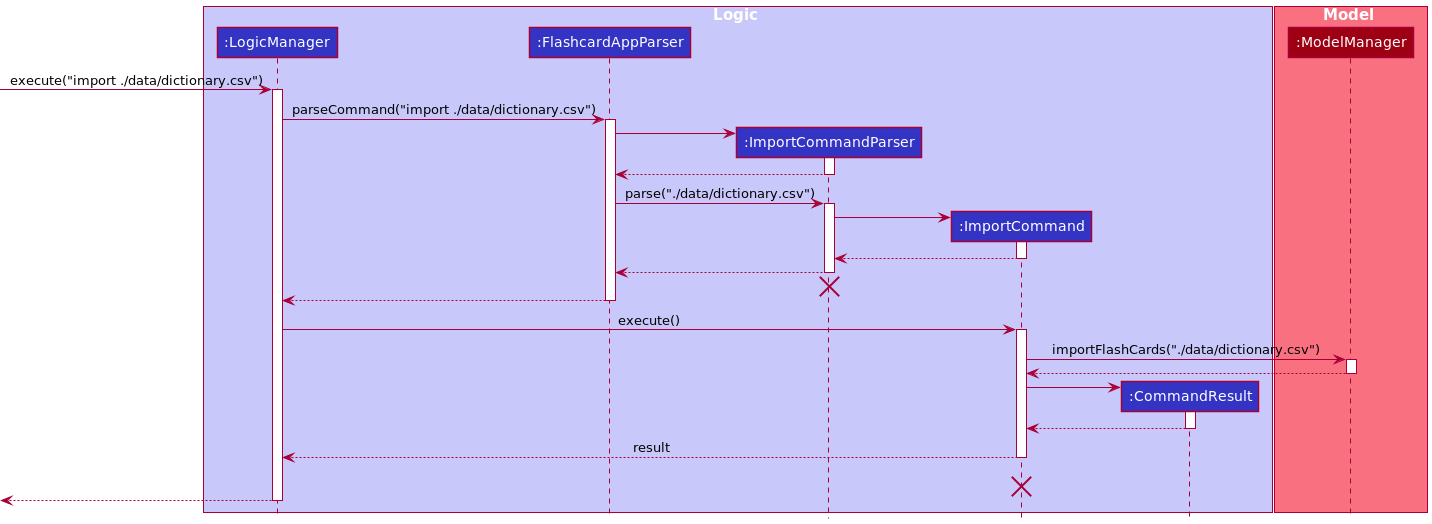

The diagram above was rendered by PlantUML. Its source (embedded in the PNG):
@startuml
!include style.puml

box Logic LOGIC_COLOR_T1
participant ":LogicManager" as LogicManager LOGIC_COLOR
participant ":FlashcardAppParser" as FlashcardAppParser LOGIC_COLOR
participant ":ImportCommandParser" as ImportCommandParser LOGIC_COLOR
participant ":ImportCommand" as ImportCommand LOGIC_COLOR
participant ":CommandResult" as CommandResult LOGIC_COLOR
end box

box Model MODEL_COLOR_T1
participant ":ModelManager" as Model MODEL_COLOR
end box

[-> LogicManager : execute("import ./data/dictionary.csv")
activate LogicManager

LogicManager -> FlashcardAppParser : parseCommand("import ./data/dictionary.csv")
activate FlashcardAppParser

create ImportCommandParser
FlashcardAppParser -> ImportCommandParser
activate ImportCommandParser

ImportCommandParser --> FlashcardAppParser
deactivate ImportCommandParser

FlashcardAppParser -> ImportCommandParser: parse("./data/dictionary.csv")
activate ImportCommandParser

create ImportCommand
ImportCommandParser -> ImportCommand
activate ImportCommand

ImportCommand --> ImportCommandParser
deactivate ImportCommand

ImportCommandParser --> FlashcardAppParser
deactivate ImportCommandParser

ImportCommandParser -[hidden]-> FlashcardAppParser
destroy ImportCommandParser

FlashcardAppParser --> LogicManager
deactivate FlashcardAppParser

LogicManager -> ImportCommand : execute()
activate ImportCommand

ImportCommand -> Model : importFlashCards("./data/dictionary.csv")
activate Model

Model --> ImportCommand
deactivate Model

create CommandResult
ImportCommand -> CommandResult
activate CommandResult

CommandResult --> ImportCommand
deactivate CommandResult

ImportCommand --> LogicManager : result
deactivate ImportCommand

ImportCommand -[hidden]-> LogicManager : result
destroy ImportCommand

[<--LogicManager
deactivate LogicManager
@enduml